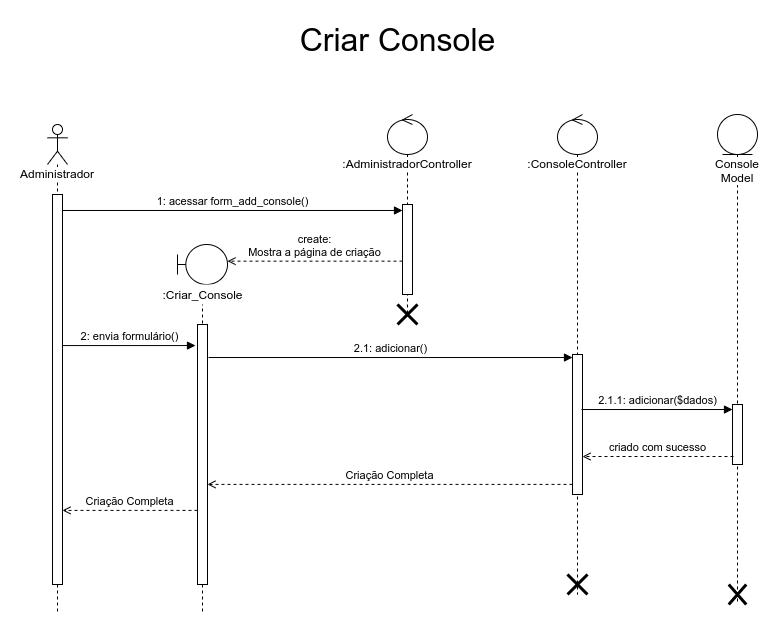

The diagram above was exported from draw.io. Its source (the exported page's mxGraphModel, read from the mxfile embedded in the PNG):
<mxGraphModel dx="1422" dy="878" grid="1" gridSize="10" guides="1" tooltips="1" connect="1" arrows="1" fold="1" page="1" pageScale="1" pageWidth="850" pageHeight="1100" math="0" shadow="0">
  <root>
    <mxCell id="EIgf_Wqvs9mccL7z5t6H-0" />
    <mxCell id="EIgf_Wqvs9mccL7z5t6H-1" parent="EIgf_Wqvs9mccL7z5t6H-0" />
    <mxCell id="mcozXKo27Hkhip4nVOR_-0" value="&lt;span style=&quot;background-color: rgb(255 , 255 , 255)&quot;&gt;Administrador&lt;/span&gt;" style="shape=umlLifeline;participant=umlActor;perimeter=lifelinePerimeter;whiteSpace=wrap;html=1;container=1;collapsible=0;recursiveResize=0;verticalAlign=top;spacingTop=36;outlineConnect=0;" vertex="1" parent="EIgf_Wqvs9mccL7z5t6H-1">
      <mxGeometry x="60" y="110" width="20" height="490" as="geometry" />
    </mxCell>
    <mxCell id="mcozXKo27Hkhip4nVOR_-1" value="" style="html=1;points=[];perimeter=orthogonalPerimeter;fillColor=default;" vertex="1" parent="mcozXKo27Hkhip4nVOR_-0">
      <mxGeometry x="5" y="70" width="10" height="390" as="geometry" />
    </mxCell>
    <mxCell id="mcozXKo27Hkhip4nVOR_-2" value="" style="shape=umlLifeline;participant=umlBoundary;perimeter=lifelinePerimeter;whiteSpace=wrap;html=1;container=1;collapsible=0;recursiveResize=0;verticalAlign=top;spacingTop=36;outlineConnect=0;" vertex="1" parent="EIgf_Wqvs9mccL7z5t6H-1">
      <mxGeometry x="190" y="230" width="50" height="370" as="geometry" />
    </mxCell>
    <mxCell id="mcozXKo27Hkhip4nVOR_-3" value=":Criar_Console" style="text;html=1;align=center;verticalAlign=middle;resizable=0;points=[];autosize=1;fillColor=default;" vertex="1" parent="mcozXKo27Hkhip4nVOR_-2">
      <mxGeometry x="-25" y="40" width="100" height="20" as="geometry" />
    </mxCell>
    <mxCell id="mcozXKo27Hkhip4nVOR_-4" value="" style="html=1;points=[];perimeter=orthogonalPerimeter;" vertex="1" parent="mcozXKo27Hkhip4nVOR_-2">
      <mxGeometry x="20" y="80" width="10" height="260" as="geometry" />
    </mxCell>
    <mxCell id="mcozXKo27Hkhip4nVOR_-5" value="&lt;span style=&quot;background-color: rgb(255 , 255 , 255)&quot;&gt;:AdministradorController&lt;/span&gt;" style="shape=umlLifeline;participant=umlControl;perimeter=lifelinePerimeter;whiteSpace=wrap;html=1;container=1;collapsible=0;recursiveResize=0;verticalAlign=top;spacingTop=36;outlineConnect=0;fillColor=default;" vertex="1" parent="EIgf_Wqvs9mccL7z5t6H-1">
      <mxGeometry x="400" y="100" width="40" height="200" as="geometry" />
    </mxCell>
    <mxCell id="mcozXKo27Hkhip4nVOR_-6" value="" style="html=1;points=[];perimeter=orthogonalPerimeter;" vertex="1" parent="mcozXKo27Hkhip4nVOR_-5">
      <mxGeometry x="15" y="90" width="10" height="90" as="geometry" />
    </mxCell>
    <mxCell id="mcozXKo27Hkhip4nVOR_-8" value="Console Model" style="shape=umlLifeline;participant=umlEntity;perimeter=lifelinePerimeter;whiteSpace=wrap;html=1;container=1;collapsible=0;recursiveResize=0;verticalAlign=top;spacingTop=36;outlineConnect=0;labelBackgroundColor=#FFFFFF;fillColor=default;" vertex="1" parent="EIgf_Wqvs9mccL7z5t6H-1">
      <mxGeometry x="730" y="100" width="40" height="490" as="geometry" />
    </mxCell>
    <mxCell id="mcozXKo27Hkhip4nVOR_-9" value="" style="html=1;points=[];perimeter=orthogonalPerimeter;labelBackgroundColor=#FFFFFF;fillColor=default;" vertex="1" parent="mcozXKo27Hkhip4nVOR_-8">
      <mxGeometry x="15" y="290" width="10" height="60" as="geometry" />
    </mxCell>
    <mxCell id="mcozXKo27Hkhip4nVOR_-10" value="" style="shape=umlDestroy;whiteSpace=wrap;html=1;strokeWidth=3;" vertex="1" parent="mcozXKo27Hkhip4nVOR_-8">
      <mxGeometry x="11.25" y="470" width="17.5" height="20" as="geometry" />
    </mxCell>
    <mxCell id="mcozXKo27Hkhip4nVOR_-11" value="&lt;font style=&quot;font-size: 32px&quot;&gt;Criar Console&lt;/font&gt;" style="text;html=1;align=center;verticalAlign=middle;resizable=0;points=[];autosize=1;strokeColor=none;fillColor=none;" vertex="1" parent="EIgf_Wqvs9mccL7z5t6H-1">
      <mxGeometry x="305" y="10" width="210" height="30" as="geometry" />
    </mxCell>
    <mxCell id="mcozXKo27Hkhip4nVOR_-12" value="create:&lt;br&gt;Mostra a página de criação" style="html=1;verticalAlign=bottom;endArrow=open;rounded=0;dashed=1;endFill=0;entryX=1;entryY=0.045;entryDx=0;entryDy=0;entryPerimeter=0;" edge="1" parent="EIgf_Wqvs9mccL7z5t6H-1" source="mcozXKo27Hkhip4nVOR_-6" target="mcozXKo27Hkhip4nVOR_-2">
      <mxGeometry width="80" relative="1" as="geometry">
        <mxPoint x="890" y="768.164" as="sourcePoint" />
        <mxPoint x="240" y="250" as="targetPoint" />
      </mxGeometry>
    </mxCell>
    <mxCell id="mcozXKo27Hkhip4nVOR_-13" value="1: acessar form_add_console()" style="html=1;verticalAlign=bottom;endArrow=block;rounded=0;exitX=1;exitY=0.041;exitDx=0;exitDy=0;exitPerimeter=0;" edge="1" parent="EIgf_Wqvs9mccL7z5t6H-1" source="mcozXKo27Hkhip4nVOR_-1" target="mcozXKo27Hkhip4nVOR_-6">
      <mxGeometry width="80" relative="1" as="geometry">
        <mxPoint x="662" y="380" as="sourcePoint" />
        <mxPoint x="765" y="380" as="targetPoint" />
      </mxGeometry>
    </mxCell>
    <mxCell id="gYzJLYPoNBTr08ckeKMg-1" value="&lt;span style=&quot;background-color: rgb(255 , 255 , 255)&quot;&gt;:ConsoleController&lt;/span&gt;" style="shape=umlLifeline;participant=umlControl;perimeter=lifelinePerimeter;whiteSpace=wrap;html=1;container=1;collapsible=0;recursiveResize=0;verticalAlign=top;spacingTop=36;outlineConnect=0;fillColor=default;" vertex="1" parent="EIgf_Wqvs9mccL7z5t6H-1">
      <mxGeometry x="570" y="100" width="40" height="480" as="geometry" />
    </mxCell>
    <mxCell id="gYzJLYPoNBTr08ckeKMg-2" value="" style="html=1;points=[];perimeter=orthogonalPerimeter;" vertex="1" parent="gYzJLYPoNBTr08ckeKMg-1">
      <mxGeometry x="15" y="240" width="10" height="140" as="geometry" />
    </mxCell>
    <mxCell id="mcozXKo27Hkhip4nVOR_-7" value="" style="shape=umlDestroy;whiteSpace=wrap;html=1;strokeWidth=3;" vertex="1" parent="EIgf_Wqvs9mccL7z5t6H-1">
      <mxGeometry x="410" y="290" width="20" height="20" as="geometry" />
    </mxCell>
    <mxCell id="gYzJLYPoNBTr08ckeKMg-7" value="2: envia formulário()" style="html=1;verticalAlign=bottom;endArrow=block;rounded=0;entryX=-0.2;entryY=0.081;entryDx=0;entryDy=0;entryPerimeter=0;" edge="1" parent="EIgf_Wqvs9mccL7z5t6H-1" source="mcozXKo27Hkhip4nVOR_-1" target="mcozXKo27Hkhip4nVOR_-4">
      <mxGeometry width="80" relative="1" as="geometry">
        <mxPoint x="115" y="205.99" as="sourcePoint" />
        <mxPoint x="425" y="205.99" as="targetPoint" />
      </mxGeometry>
    </mxCell>
    <mxCell id="gYzJLYPoNBTr08ckeKMg-8" value="2.1: adicionar()" style="html=1;verticalAlign=bottom;endArrow=block;rounded=0;exitX=1.1;exitY=0.127;exitDx=0;exitDy=0;exitPerimeter=0;" edge="1" parent="EIgf_Wqvs9mccL7z5t6H-1" source="mcozXKo27Hkhip4nVOR_-4" target="gYzJLYPoNBTr08ckeKMg-2">
      <mxGeometry width="80" relative="1" as="geometry">
        <mxPoint x="85" y="341.05999999999995" as="sourcePoint" />
        <mxPoint x="218" y="341.05999999999995" as="targetPoint" />
      </mxGeometry>
    </mxCell>
    <mxCell id="gYzJLYPoNBTr08ckeKMg-9" value="2.1.1: adicionar($dados)" style="html=1;verticalAlign=bottom;endArrow=block;rounded=0;exitX=0.9;exitY=0.393;exitDx=0;exitDy=0;exitPerimeter=0;" edge="1" parent="EIgf_Wqvs9mccL7z5t6H-1" source="gYzJLYPoNBTr08ckeKMg-2" target="mcozXKo27Hkhip4nVOR_-9">
      <mxGeometry width="80" relative="1" as="geometry">
        <mxPoint x="231" y="353.02" as="sourcePoint" />
        <mxPoint x="595" y="353.02" as="targetPoint" />
      </mxGeometry>
    </mxCell>
    <mxCell id="gYzJLYPoNBTr08ckeKMg-11" value="Criação Completa" style="html=1;verticalAlign=bottom;endArrow=open;rounded=0;dashed=1;endFill=0;entryX=1;entryY=0.615;entryDx=0;entryDy=0;entryPerimeter=0;" edge="1" parent="EIgf_Wqvs9mccL7z5t6H-1" source="gYzJLYPoNBTr08ckeKMg-2" target="mcozXKo27Hkhip4nVOR_-4">
      <mxGeometry width="80" relative="1" as="geometry">
        <mxPoint x="440" y="470" as="sourcePoint" />
        <mxPoint x="265" y="470" as="targetPoint" />
      </mxGeometry>
    </mxCell>
    <mxCell id="TAFZ7Pwz7O0B3XPA29q8-0" value="Criação Completa" style="html=1;verticalAlign=bottom;endArrow=open;rounded=0;dashed=1;endFill=0;entryX=1;entryY=0.81;entryDx=0;entryDy=0;entryPerimeter=0;" edge="1" parent="EIgf_Wqvs9mccL7z5t6H-1" source="mcozXKo27Hkhip4nVOR_-4" target="mcozXKo27Hkhip4nVOR_-1">
      <mxGeometry width="80" relative="1" as="geometry">
        <mxPoint x="595" y="479.9000000000001" as="sourcePoint" />
        <mxPoint x="230" y="479.9000000000001" as="targetPoint" />
      </mxGeometry>
    </mxCell>
    <mxCell id="gYzJLYPoNBTr08ckeKMg-3" value="" style="shape=umlDestroy;whiteSpace=wrap;html=1;strokeWidth=3;" vertex="1" parent="EIgf_Wqvs9mccL7z5t6H-1">
      <mxGeometry x="580" y="560" width="20" height="20" as="geometry" />
    </mxCell>
    <mxCell id="TAFZ7Pwz7O0B3XPA29q8-1" value="criado com sucesso" style="html=1;verticalAlign=bottom;endArrow=open;rounded=0;dashed=1;endFill=0;exitX=0.1;exitY=0.867;exitDx=0;exitDy=0;exitPerimeter=0;" edge="1" parent="EIgf_Wqvs9mccL7z5t6H-1" source="mcozXKo27Hkhip4nVOR_-9" target="gYzJLYPoNBTr08ckeKMg-2">
      <mxGeometry width="80" relative="1" as="geometry">
        <mxPoint x="880" y="690.0000000000001" as="sourcePoint" />
        <mxPoint x="515" y="690.0000000000001" as="targetPoint" />
      </mxGeometry>
    </mxCell>
  </root>
</mxGraphModel>